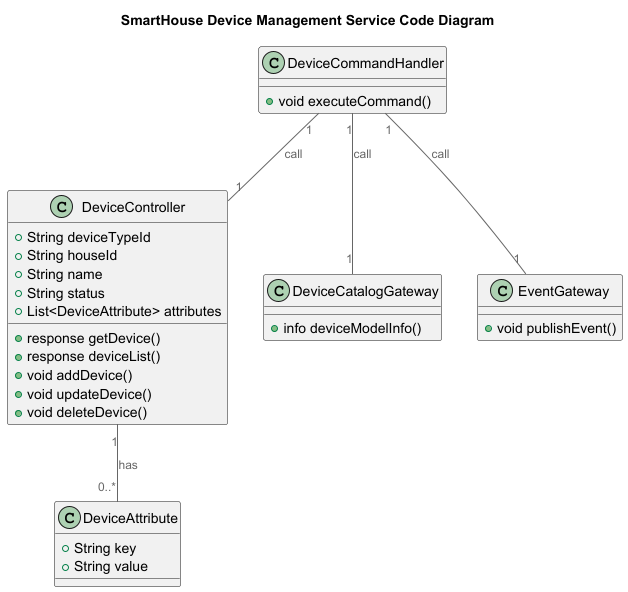

The diagram above was rendered by PlantUML. Its source (embedded in the PNG):
@startuml
title SmartHouse Device Management Service Code Diagram

top to bottom direction

!includeurl https://raw.githubusercontent.com/RicardoNiepel/C4-PlantUML/master/C4_Component.puml

class DeviceController {
  +String deviceTypeId
  +String houseId
  +String name
  +String status
  +List<DeviceAttribute> attributes
  +response getDevice()
  +response deviceList()
  +void addDevice()
  +void updateDevice()
  +void deleteDevice()
}

class DeviceAttribute {
  +String key
  +String value
}

class DeviceCommandHandler {
  +void executeCommand()
}

class DeviceCatalogGateway {
  +info deviceModelInfo()
}

class EventGateway {
  +void publishEvent()
}

DeviceController "1" -- "0..*" DeviceAttribute : has
DeviceCommandHandler "1" -- "1" DeviceController : call
DeviceCommandHandler "1" -- "1" DeviceCatalogGateway : call
DeviceCommandHandler "1" -- "1" EventGateway : call

@enduml